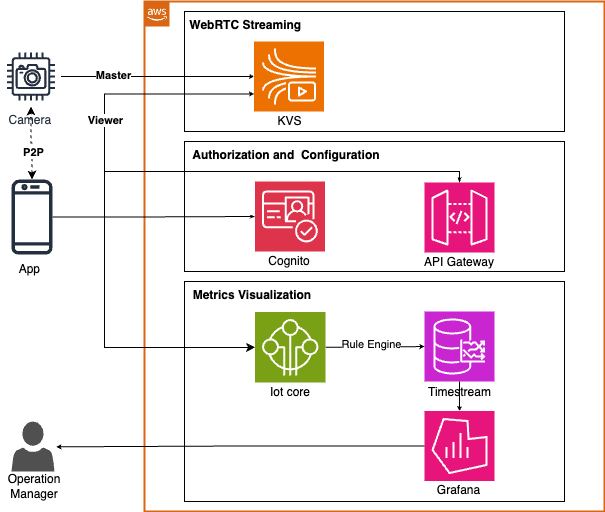

The diagram above was exported from draw.io. Its source (the exported page's mxGraphModel, read from the mxfile embedded in the PNG):
<mxGraphModel dx="1035" dy="655" grid="1" gridSize="10" guides="1" tooltips="1" connect="1" arrows="1" fold="1" page="1" pageScale="1" pageWidth="850" pageHeight="1100" math="0" shadow="0">
  <root>
    <mxCell id="0" />
    <mxCell id="1" parent="0" />
    <mxCell id="Rq9iBbAEyrh-FhgrNj6A-9" value="Camera&amp;nbsp;" style="sketch=0;outlineConnect=0;fontColor=#232F3E;gradientColor=none;strokeColor=#232F3E;fillColor=#ffffff;dashed=0;verticalLabelPosition=bottom;verticalAlign=top;align=center;html=1;fontSize=12;fontStyle=0;aspect=fixed;shape=mxgraph.aws4.resourceIcon;resIcon=mxgraph.aws4.camera;" vertex="1" parent="1">
      <mxGeometry x="316.5" y="65" width="60" height="60" as="geometry" />
    </mxCell>
    <mxCell id="Rq9iBbAEyrh-FhgrNj6A-1" value="" style="points=[[0,0],[0.25,0],[0.5,0],[0.75,0],[1,0],[1,0.25],[1,0.5],[1,0.75],[1,1],[0.75,1],[0.5,1],[0.25,1],[0,1],[0,0.75],[0,0.5],[0,0.25]];outlineConnect=0;gradientColor=none;html=1;whiteSpace=wrap;fontSize=12;fontStyle=0;container=1;pointerEvents=0;collapsible=0;recursiveResize=0;shape=mxgraph.aws4.group;grIcon=mxgraph.aws4.group_aws_cloud_alt;strokeColor=#d86613;fillColor=none;verticalAlign=top;align=left;spacingLeft=30;fontColor=#232F3E;dashed=0;strokeWidth=2;" vertex="1" parent="1">
      <mxGeometry x="460" y="20" width="460" height="510" as="geometry" />
    </mxCell>
    <mxCell id="Rq9iBbAEyrh-FhgrNj6A-66" value="&lt;b&gt;&lt;font color=&quot;#000000&quot;&gt;&amp;nbsp; Authorization and&amp;nbsp; Configuration&lt;/font&gt;&lt;/b&gt;" style="fillColor=none;strokeColor=#000000;verticalAlign=top;fontStyle=0;fontColor=#147EBA;whiteSpace=wrap;html=1;align=left;" vertex="1" parent="Rq9iBbAEyrh-FhgrNj6A-1">
      <mxGeometry x="40" y="140" width="380" height="130" as="geometry" />
    </mxCell>
    <mxCell id="Rq9iBbAEyrh-FhgrNj6A-64" value="&lt;b style=&quot;border-color: var(--border-color);&quot;&gt;&lt;font style=&quot;border-color: var(--border-color);&quot; color=&quot;#000000&quot;&gt;&amp;nbsp; Metrics&amp;nbsp;&lt;/font&gt;&lt;/b&gt;&lt;b style=&quot;border-color: var(--border-color);&quot;&gt;&lt;font style=&quot;border-color: var(--border-color);&quot; color=&quot;#000000&quot;&gt;Visualization&amp;nbsp;&lt;/font&gt;&lt;/b&gt;" style="fillColor=none;strokeColor=#000000;verticalAlign=top;fontStyle=0;fontColor=#147EBA;whiteSpace=wrap;html=1;align=left;" vertex="1" parent="Rq9iBbAEyrh-FhgrNj6A-1">
      <mxGeometry x="40" y="280" width="380" height="220" as="geometry" />
    </mxCell>
    <mxCell id="Rq9iBbAEyrh-FhgrNj6A-4" value="" style="sketch=0;points=[[0,0,0],[0.25,0,0],[0.5,0,0],[0.75,0,0],[1,0,0],[0,1,0],[0.25,1,0],[0.5,1,0],[0.75,1,0],[1,1,0],[0,0.25,0],[0,0.5,0],[0,0.75,0],[1,0.25,0],[1,0.5,0],[1,0.75,0]];outlineConnect=0;fontColor=#232F3E;fillColor=#C925D1;strokeColor=#ffffff;dashed=0;verticalLabelPosition=bottom;verticalAlign=top;align=center;html=1;fontSize=12;fontStyle=0;aspect=fixed;shape=mxgraph.aws4.resourceIcon;resIcon=mxgraph.aws4.timestream;" vertex="1" parent="Rq9iBbAEyrh-FhgrNj6A-1">
      <mxGeometry x="280" y="310" width="70" height="70" as="geometry" />
    </mxCell>
    <mxCell id="A6Yd4LaOIQlM7c9RJjcE-2" value="" style="sketch=0;points=[[0,0,0],[0.25,0,0],[0.5,0,0],[0.75,0,0],[1,0,0],[0,1,0],[0.25,1,0],[0.5,1,0],[0.75,1,0],[1,1,0],[0,0.25,0],[0,0.5,0],[0,0.75,0],[1,0.25,0],[1,0.5,0],[1,0.75,0]];outlineConnect=0;fontColor=#232F3E;fillColor=#DD344C;strokeColor=#ffffff;dashed=0;verticalLabelPosition=bottom;verticalAlign=top;align=center;html=1;fontSize=12;fontStyle=0;aspect=fixed;shape=mxgraph.aws4.resourceIcon;resIcon=mxgraph.aws4.cognito;" parent="Rq9iBbAEyrh-FhgrNj6A-1" vertex="1">
      <mxGeometry x="110.5" y="180" width="70" height="70" as="geometry" />
    </mxCell>
    <mxCell id="Rq9iBbAEyrh-FhgrNj6A-15" style="edgeStyle=orthogonalEdgeStyle;rounded=0;orthogonalLoop=1;jettySize=auto;html=1;endSize=2;" edge="1" parent="Rq9iBbAEyrh-FhgrNj6A-1" source="Rq9iBbAEyrh-FhgrNj6A-11" target="Rq9iBbAEyrh-FhgrNj6A-4">
      <mxGeometry relative="1" as="geometry" />
    </mxCell>
    <mxCell id="Rq9iBbAEyrh-FhgrNj6A-16" value="Rule Engine" style="edgeLabel;html=1;align=center;verticalAlign=middle;resizable=0;points=[];" vertex="1" connectable="0" parent="Rq9iBbAEyrh-FhgrNj6A-15">
      <mxGeometry x="-0.0763" y="3" relative="1" as="geometry">
        <mxPoint as="offset" />
      </mxGeometry>
    </mxCell>
    <mxCell id="Rq9iBbAEyrh-FhgrNj6A-11" value="" style="sketch=0;points=[[0,0,0],[0.25,0,0],[0.5,0,0],[0.75,0,0],[1,0,0],[0,1,0],[0.25,1,0],[0.5,1,0],[0.75,1,0],[1,1,0],[0,0.25,0],[0,0.5,0],[0,0.75,0],[1,0.25,0],[1,0.5,0],[1,0.75,0]];outlineConnect=0;fontColor=#232F3E;fillColor=#7AA116;strokeColor=#ffffff;dashed=0;verticalLabelPosition=bottom;verticalAlign=top;align=center;html=1;fontSize=12;fontStyle=0;aspect=fixed;shape=mxgraph.aws4.resourceIcon;resIcon=mxgraph.aws4.internet_of_things;" vertex="1" parent="Rq9iBbAEyrh-FhgrNj6A-1">
      <mxGeometry x="110.5" y="310.5" width="70.5" height="70.5" as="geometry" />
    </mxCell>
    <mxCell id="Rq9iBbAEyrh-FhgrNj6A-3" value="" style="sketch=0;points=[[0,0,0],[0.25,0,0],[0.5,0,0],[0.75,0,0],[1,0,0],[0,1,0],[0.25,1,0],[0.5,1,0],[0.75,1,0],[1,1,0],[0,0.25,0],[0,0.5,0],[0,0.75,0],[1,0.25,0],[1,0.5,0],[1,0.75,0]];points=[[0,0,0],[0.25,0,0],[0.5,0,0],[0.75,0,0],[1,0,0],[0,1,0],[0.25,1,0],[0.5,1,0],[0.75,1,0],[1,1,0],[0,0.25,0],[0,0.5,0],[0,0.75,0],[1,0.25,0],[1,0.5,0],[1,0.75,0]];outlineConnect=0;fontColor=#232F3E;fillColor=#E7157B;strokeColor=#ffffff;dashed=0;verticalLabelPosition=bottom;verticalAlign=top;align=center;html=1;fontSize=12;fontStyle=0;aspect=fixed;shape=mxgraph.aws4.resourceIcon;resIcon=mxgraph.aws4.managed_service_for_grafana;" vertex="1" parent="Rq9iBbAEyrh-FhgrNj6A-1">
      <mxGeometry x="280" y="409.5" width="70" height="70" as="geometry" />
    </mxCell>
    <mxCell id="Rq9iBbAEyrh-FhgrNj6A-43" value="" style="edgeStyle=orthogonalEdgeStyle;rounded=0;orthogonalLoop=1;jettySize=auto;html=1;endSize=2;" edge="1" parent="Rq9iBbAEyrh-FhgrNj6A-1" source="Rq9iBbAEyrh-FhgrNj6A-4" target="Rq9iBbAEyrh-FhgrNj6A-3">
      <mxGeometry relative="1" as="geometry">
        <mxPoint x="349" y="385" as="targetPoint" />
      </mxGeometry>
    </mxCell>
    <mxCell id="Rq9iBbAEyrh-FhgrNj6A-6" value="" style="sketch=0;points=[[0,0,0],[0.25,0,0],[0.5,0,0],[0.75,0,0],[1,0,0],[0,1,0],[0.25,1,0],[0.5,1,0],[0.75,1,0],[1,1,0],[0,0.25,0],[0,0.5,0],[0,0.75,0],[1,0.25,0],[1,0.5,0],[1,0.75,0]];outlineConnect=0;fontColor=#232F3E;fillColor=#E7157B;strokeColor=#ffffff;dashed=0;verticalLabelPosition=bottom;verticalAlign=top;align=center;html=1;fontSize=12;fontStyle=0;aspect=fixed;shape=mxgraph.aws4.resourceIcon;resIcon=mxgraph.aws4.api_gateway;" vertex="1" parent="Rq9iBbAEyrh-FhgrNj6A-1">
      <mxGeometry x="280" y="181" width="70" height="70" as="geometry" />
    </mxCell>
    <mxCell id="Rq9iBbAEyrh-FhgrNj6A-59" value="API Gateway" style="text;html=1;strokeColor=none;fillColor=none;align=center;verticalAlign=middle;whiteSpace=wrap;rounded=0;" vertex="1" parent="Rq9iBbAEyrh-FhgrNj6A-1">
      <mxGeometry x="275" y="251" width="80" height="20" as="geometry" />
    </mxCell>
    <mxCell id="Rq9iBbAEyrh-FhgrNj6A-60" value="Cognito" style="text;html=1;strokeColor=none;fillColor=none;align=center;verticalAlign=middle;whiteSpace=wrap;rounded=0;" vertex="1" parent="Rq9iBbAEyrh-FhgrNj6A-1">
      <mxGeometry x="105.25" y="250" width="80" height="20" as="geometry" />
    </mxCell>
    <mxCell id="Rq9iBbAEyrh-FhgrNj6A-61" value="Grafana" style="text;html=1;strokeColor=none;fillColor=none;align=center;verticalAlign=middle;whiteSpace=wrap;rounded=0;" vertex="1" parent="Rq9iBbAEyrh-FhgrNj6A-1">
      <mxGeometry x="279" y="479.5" width="71" height="18" as="geometry" />
    </mxCell>
    <mxCell id="Rq9iBbAEyrh-FhgrNj6A-62" value="Iot core" style="text;html=1;strokeColor=none;fillColor=none;align=center;verticalAlign=middle;whiteSpace=wrap;rounded=0;" vertex="1" parent="Rq9iBbAEyrh-FhgrNj6A-1">
      <mxGeometry x="115.75" y="381" width="60" height="20" as="geometry" />
    </mxCell>
    <mxCell id="Rq9iBbAEyrh-FhgrNj6A-63" value="Timestream" style="text;html=1;strokeColor=none;fillColor=none;align=center;verticalAlign=middle;whiteSpace=wrap;rounded=0;" vertex="1" parent="Rq9iBbAEyrh-FhgrNj6A-1">
      <mxGeometry x="277.5" y="380" width="75" height="21" as="geometry" />
    </mxCell>
    <mxCell id="Rq9iBbAEyrh-FhgrNj6A-18" style="rounded=0;orthogonalLoop=1;jettySize=auto;html=1;startArrow=none;startFill=0;endArrow=classicThin;endFill=1;edgeStyle=orthogonalEdgeStyle;endSize=2;" edge="1" parent="1" source="Rq9iBbAEyrh-FhgrNj6A-23" target="A6Yd4LaOIQlM7c9RJjcE-2">
      <mxGeometry relative="1" as="geometry">
        <mxPoint x="340" y="145" as="sourcePoint" />
      </mxGeometry>
    </mxCell>
    <mxCell id="Rq9iBbAEyrh-FhgrNj6A-33" value="" style="edgeStyle=orthogonalEdgeStyle;rounded=0;orthogonalLoop=1;jettySize=auto;html=1;endSize=2;" edge="1" parent="1" source="Rq9iBbAEyrh-FhgrNj6A-9" target="Rq9iBbAEyrh-FhgrNj6A-22">
      <mxGeometry relative="1" as="geometry">
        <mxPoint x="404" y="330" as="targetPoint" />
      </mxGeometry>
    </mxCell>
    <mxCell id="Rq9iBbAEyrh-FhgrNj6A-80" value="&lt;b&gt;Master&lt;/b&gt;" style="edgeLabel;html=1;align=center;verticalAlign=middle;resizable=0;points=[];" vertex="1" connectable="0" parent="Rq9iBbAEyrh-FhgrNj6A-33">
      <mxGeometry x="-0.4629" y="1" relative="1" as="geometry">
        <mxPoint as="offset" />
      </mxGeometry>
    </mxCell>
    <mxCell id="Rq9iBbAEyrh-FhgrNj6A-10" value="" style="sketch=0;pointerEvents=1;shadow=0;dashed=0;html=1;strokeColor=none;labelPosition=center;verticalLabelPosition=bottom;verticalAlign=top;align=center;fillColor=#505050;shape=mxgraph.mscae.intune.account_portal" vertex="1" parent="1">
      <mxGeometry x="327" y="440" width="43" height="50" as="geometry" />
    </mxCell>
    <mxCell id="Rq9iBbAEyrh-FhgrNj6A-48" value="" style="edgeStyle=orthogonalEdgeStyle;rounded=0;orthogonalLoop=1;jettySize=auto;html=1;dashed=1;startArrow=classic;startFill=1;" edge="1" parent="1" source="Rq9iBbAEyrh-FhgrNj6A-23" target="Rq9iBbAEyrh-FhgrNj6A-9">
      <mxGeometry relative="1" as="geometry">
        <mxPoint x="356" y="248.54344200783794" as="targetPoint" />
      </mxGeometry>
    </mxCell>
    <mxCell id="Rq9iBbAEyrh-FhgrNj6A-49" value="&lt;b&gt;P2P&lt;/b&gt;" style="edgeLabel;html=1;align=center;verticalAlign=middle;resizable=0;points=[];" vertex="1" connectable="0" parent="Rq9iBbAEyrh-FhgrNj6A-48">
      <mxGeometry x="-0.2487" y="-1" relative="1" as="geometry">
        <mxPoint as="offset" />
      </mxGeometry>
    </mxCell>
    <mxCell id="Rq9iBbAEyrh-FhgrNj6A-73" value="" style="edgeStyle=orthogonalEdgeStyle;rounded=0;orthogonalLoop=1;jettySize=auto;html=1;entryX=0;entryY=0.75;entryDx=0;entryDy=0;entryPerimeter=0;endSize=2;" edge="1" parent="1" source="Rq9iBbAEyrh-FhgrNj6A-23" target="Rq9iBbAEyrh-FhgrNj6A-22">
      <mxGeometry relative="1" as="geometry">
        <mxPoint x="425.5" y="177.45655799216217" as="targetPoint" />
        <Array as="points">
          <mxPoint x="420" y="235" />
          <mxPoint x="420" y="113" />
        </Array>
      </mxGeometry>
    </mxCell>
    <mxCell id="Rq9iBbAEyrh-FhgrNj6A-81" value="&lt;b&gt;Viewer&lt;/b&gt;" style="edgeLabel;html=1;align=center;verticalAlign=middle;resizable=0;points=[];" vertex="1" connectable="0" parent="Rq9iBbAEyrh-FhgrNj6A-73">
      <mxGeometry x="-0.08" y="-1" relative="1" as="geometry">
        <mxPoint as="offset" />
      </mxGeometry>
    </mxCell>
    <mxCell id="Rq9iBbAEyrh-FhgrNj6A-77" value="" style="edgeStyle=orthogonalEdgeStyle;rounded=0;orthogonalLoop=1;jettySize=auto;html=1;entryX=0.5;entryY=0;entryDx=0;entryDy=0;entryPerimeter=0;endArrow=classicThin;endFill=1;endSize=2;" edge="1" parent="1" source="Rq9iBbAEyrh-FhgrNj6A-23" target="Rq9iBbAEyrh-FhgrNj6A-6">
      <mxGeometry relative="1" as="geometry">
        <mxPoint x="480" y="206.9696969696971" as="targetPoint" />
        <Array as="points">
          <mxPoint x="420" y="235" />
          <mxPoint x="420" y="190" />
          <mxPoint x="775" y="190" />
        </Array>
      </mxGeometry>
    </mxCell>
    <mxCell id="Rq9iBbAEyrh-FhgrNj6A-79" value="" style="edgeStyle=orthogonalEdgeStyle;rounded=0;orthogonalLoop=1;jettySize=auto;html=1;entryX=0;entryY=0.5;entryDx=0;entryDy=0;entryPerimeter=0;" edge="1" parent="1" source="Rq9iBbAEyrh-FhgrNj6A-23" target="Rq9iBbAEyrh-FhgrNj6A-11">
      <mxGeometry relative="1" as="geometry">
        <mxPoint x="420.5151515151515" y="311.54344200783794" as="targetPoint" />
        <Array as="points">
          <mxPoint x="420" y="235" />
          <mxPoint x="420" y="366" />
          <mxPoint x="560" y="366" />
        </Array>
      </mxGeometry>
    </mxCell>
    <mxCell id="Rq9iBbAEyrh-FhgrNj6A-23" value="" style="sketch=0;outlineConnect=0;fontColor=#232F3E;gradientColor=none;fillColor=#232F3D;strokeColor=none;dashed=0;verticalLabelPosition=bottom;verticalAlign=top;align=center;html=1;fontSize=12;fontStyle=0;aspect=fixed;pointerEvents=1;shape=mxgraph.aws4.mobile_client;" vertex="1" parent="1">
      <mxGeometry x="327" y="196.5" width="41" height="78" as="geometry" />
    </mxCell>
    <mxCell id="Rq9iBbAEyrh-FhgrNj6A-45" value="" style="edgeStyle=orthogonalEdgeStyle;rounded=0;orthogonalLoop=1;jettySize=auto;html=1;entryX=1.044;entryY=0.507;entryDx=0;entryDy=0;entryPerimeter=0;endSize=2;" edge="1" parent="1" source="Rq9iBbAEyrh-FhgrNj6A-3" target="Rq9iBbAEyrh-FhgrNj6A-10">
      <mxGeometry relative="1" as="geometry">
        <mxPoint x="700" y="609" as="targetPoint" />
      </mxGeometry>
    </mxCell>
    <mxCell id="Rq9iBbAEyrh-FhgrNj6A-68" value="App&amp;nbsp;" style="text;html=1;strokeColor=none;fillColor=none;align=center;verticalAlign=middle;whiteSpace=wrap;rounded=0;" vertex="1" parent="1">
      <mxGeometry x="319.75" y="272.5" width="53.5" height="30" as="geometry" />
    </mxCell>
    <mxCell id="Rq9iBbAEyrh-FhgrNj6A-70" value="&lt;span&gt;Operation Manager&lt;/span&gt;" style="text;html=1;strokeColor=none;fillColor=none;align=center;verticalAlign=middle;whiteSpace=wrap;rounded=0;fontStyle=0" vertex="1" parent="1">
      <mxGeometry x="319.75" y="490" width="60" height="30" as="geometry" />
    </mxCell>
    <mxCell id="Rq9iBbAEyrh-FhgrNj6A-52" value="&lt;b style=&quot;border-color: var(--border-color);&quot;&gt;&lt;font style=&quot;border-color: var(--border-color);&quot; color=&quot;#000000&quot;&gt;&amp;nbsp;WebRTC Streaming&amp;nbsp;&lt;/font&gt;&lt;/b&gt;" style="fillColor=none;strokeColor=#000000;verticalAlign=top;fontStyle=0;fontColor=#147EBA;whiteSpace=wrap;html=1;align=left;" vertex="1" parent="1">
      <mxGeometry x="500" y="30" width="380" height="120" as="geometry" />
    </mxCell>
    <mxCell id="Rq9iBbAEyrh-FhgrNj6A-22" value="" style="sketch=0;points=[[0,0,0],[0.25,0,0],[0.5,0,0],[0.75,0,0],[1,0,0],[0,1,0],[0.25,1,0],[0.5,1,0],[0.75,1,0],[1,1,0],[0,0.25,0],[0,0.5,0],[0,0.75,0],[1,0.25,0],[1,0.5,0],[1,0.75,0]];outlineConnect=0;fontColor=#232F3E;fillColor=#ED7100;strokeColor=#ffffff;dashed=0;verticalLabelPosition=bottom;verticalAlign=top;align=center;html=1;fontSize=12;fontStyle=0;aspect=fixed;shape=mxgraph.aws4.resourceIcon;resIcon=mxgraph.aws4.kinesis_video_streams;" vertex="1" parent="1">
      <mxGeometry x="569.5" y="60" width="70" height="70" as="geometry" />
    </mxCell>
    <mxCell id="Rq9iBbAEyrh-FhgrNj6A-58" value="KVS" style="text;html=1;strokeColor=none;fillColor=none;align=center;verticalAlign=middle;whiteSpace=wrap;rounded=0;" vertex="1" parent="1">
      <mxGeometry x="569.5" y="130" width="70.5" height="20" as="geometry" />
    </mxCell>
  </root>
</mxGraphModel>